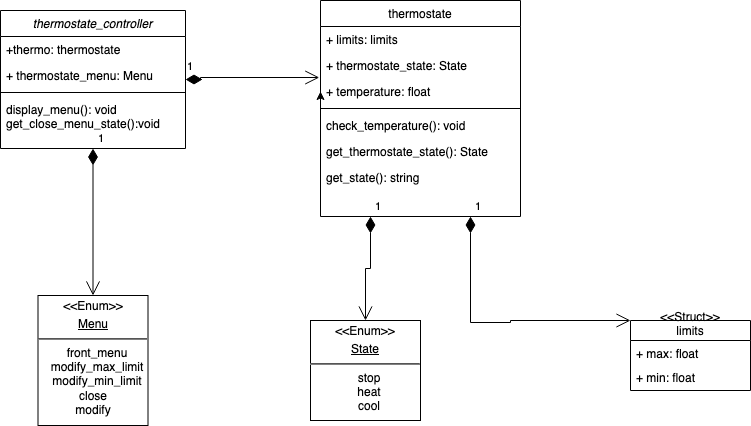

The diagram above was exported from draw.io. Its source (the exported page's mxGraphModel, read from the mxfile embedded in the PNG):
<mxGraphModel dx="1426" dy="795" grid="1" gridSize="10" guides="1" tooltips="1" connect="1" arrows="1" fold="1" page="1" pageScale="1" pageWidth="827" pageHeight="1169" math="0" shadow="0">
  <root>
    <mxCell id="WIyWlLk6GJQsqaUBKTNV-0" />
    <mxCell id="WIyWlLk6GJQsqaUBKTNV-1" parent="WIyWlLk6GJQsqaUBKTNV-0" />
    <mxCell id="zkfFHV4jXpPFQw0GAbJ--0" value="thermostate_controller" style="swimlane;fontStyle=2;align=center;verticalAlign=top;childLayout=stackLayout;horizontal=1;startSize=26;horizontalStack=0;resizeParent=1;resizeLast=0;collapsible=1;marginBottom=0;rounded=0;shadow=0;strokeWidth=1;" parent="WIyWlLk6GJQsqaUBKTNV-1" vertex="1">
      <mxGeometry x="30" y="130" width="185" height="138" as="geometry">
        <mxRectangle x="35" y="130" width="160" height="26" as="alternateBounds" />
      </mxGeometry>
    </mxCell>
    <mxCell id="zkfFHV4jXpPFQw0GAbJ--1" value="+thermo: thermostate" style="text;align=left;verticalAlign=top;spacingLeft=4;spacingRight=4;overflow=hidden;rotatable=0;points=[[0,0.5],[1,0.5]];portConstraint=eastwest;" parent="zkfFHV4jXpPFQw0GAbJ--0" vertex="1">
      <mxGeometry y="26" width="185" height="26" as="geometry" />
    </mxCell>
    <mxCell id="zkfFHV4jXpPFQw0GAbJ--2" value="+ thermostate_menu: Menu" style="text;align=left;verticalAlign=top;spacingLeft=4;spacingRight=4;overflow=hidden;rotatable=0;points=[[0,0.5],[1,0.5]];portConstraint=eastwest;rounded=0;shadow=0;html=0;" parent="zkfFHV4jXpPFQw0GAbJ--0" vertex="1">
      <mxGeometry y="52" width="185" height="26" as="geometry" />
    </mxCell>
    <mxCell id="zkfFHV4jXpPFQw0GAbJ--4" value="" style="line;html=1;strokeWidth=1;align=left;verticalAlign=middle;spacingTop=-1;spacingLeft=3;spacingRight=3;rotatable=0;labelPosition=right;points=[];portConstraint=eastwest;" parent="zkfFHV4jXpPFQw0GAbJ--0" vertex="1">
      <mxGeometry y="78" width="185" height="8" as="geometry" />
    </mxCell>
    <mxCell id="zkfFHV4jXpPFQw0GAbJ--5" value="display_menu(): void&#10;get_close_menu_state():void&#10;" style="text;align=left;verticalAlign=top;spacingLeft=4;spacingRight=4;overflow=hidden;rotatable=0;points=[[0,0.5],[1,0.5]];portConstraint=eastwest;" parent="zkfFHV4jXpPFQw0GAbJ--0" vertex="1">
      <mxGeometry y="86" width="185" height="44" as="geometry" />
    </mxCell>
    <mxCell id="zkfFHV4jXpPFQw0GAbJ--17" value="thermostate" style="swimlane;fontStyle=0;align=center;verticalAlign=top;childLayout=stackLayout;horizontal=1;startSize=26;horizontalStack=0;resizeParent=1;resizeLast=0;collapsible=1;marginBottom=0;rounded=0;shadow=0;strokeWidth=1;" parent="WIyWlLk6GJQsqaUBKTNV-1" vertex="1">
      <mxGeometry x="350" y="120" width="200" height="216" as="geometry">
        <mxRectangle x="580" y="120" width="160" height="26" as="alternateBounds" />
      </mxGeometry>
    </mxCell>
    <mxCell id="zkfFHV4jXpPFQw0GAbJ--18" value="+ limits: limits" style="text;align=left;verticalAlign=top;spacingLeft=4;spacingRight=4;overflow=hidden;rotatable=0;points=[[0,0.5],[1,0.5]];portConstraint=eastwest;" parent="zkfFHV4jXpPFQw0GAbJ--17" vertex="1">
      <mxGeometry y="26" width="200" height="26" as="geometry" />
    </mxCell>
    <mxCell id="zkfFHV4jXpPFQw0GAbJ--19" value="+ thermostate_state: State" style="text;align=left;verticalAlign=top;spacingLeft=4;spacingRight=4;overflow=hidden;rotatable=0;points=[[0,0.5],[1,0.5]];portConstraint=eastwest;rounded=0;shadow=0;html=0;" parent="zkfFHV4jXpPFQw0GAbJ--17" vertex="1">
      <mxGeometry y="52" width="200" height="26" as="geometry" />
    </mxCell>
    <mxCell id="zkfFHV4jXpPFQw0GAbJ--20" value="+ temperature: float" style="text;align=left;verticalAlign=top;spacingLeft=4;spacingRight=4;overflow=hidden;rotatable=0;points=[[0,0.5],[1,0.5]];portConstraint=eastwest;rounded=0;shadow=0;html=0;" parent="zkfFHV4jXpPFQw0GAbJ--17" vertex="1">
      <mxGeometry y="78" width="200" height="26" as="geometry" />
    </mxCell>
    <mxCell id="zkfFHV4jXpPFQw0GAbJ--23" value="" style="line;html=1;strokeWidth=1;align=left;verticalAlign=middle;spacingTop=-1;spacingLeft=3;spacingRight=3;rotatable=0;labelPosition=right;points=[];portConstraint=eastwest;" parent="zkfFHV4jXpPFQw0GAbJ--17" vertex="1">
      <mxGeometry y="104" width="200" height="8" as="geometry" />
    </mxCell>
    <mxCell id="zIQrdW7eFaMQU8JxZ59a-27" style="edgeStyle=orthogonalEdgeStyle;rounded=0;orthogonalLoop=1;jettySize=auto;html=1;exitX=0;exitY=0.5;exitDx=0;exitDy=0;entryX=0;entryY=0.5;entryDx=0;entryDy=0;" edge="1" parent="zkfFHV4jXpPFQw0GAbJ--17" source="zkfFHV4jXpPFQw0GAbJ--24" target="zkfFHV4jXpPFQw0GAbJ--20">
      <mxGeometry relative="1" as="geometry" />
    </mxCell>
    <mxCell id="zkfFHV4jXpPFQw0GAbJ--24" value="check_temperature(): void" style="text;align=left;verticalAlign=top;spacingLeft=4;spacingRight=4;overflow=hidden;rotatable=0;points=[[0,0.5],[1,0.5]];portConstraint=eastwest;" parent="zkfFHV4jXpPFQw0GAbJ--17" vertex="1">
      <mxGeometry y="112" width="200" height="26" as="geometry" />
    </mxCell>
    <mxCell id="zkfFHV4jXpPFQw0GAbJ--25" value="get_thermostate_state(): State" style="text;align=left;verticalAlign=top;spacingLeft=4;spacingRight=4;overflow=hidden;rotatable=0;points=[[0,0.5],[1,0.5]];portConstraint=eastwest;" parent="zkfFHV4jXpPFQw0GAbJ--17" vertex="1">
      <mxGeometry y="138" width="200" height="26" as="geometry" />
    </mxCell>
    <mxCell id="zIQrdW7eFaMQU8JxZ59a-37" value="get_state(): string" style="text;align=left;verticalAlign=top;spacingLeft=4;spacingRight=4;overflow=hidden;rotatable=0;points=[[0,0.5],[1,0.5]];portConstraint=eastwest;" vertex="1" parent="zkfFHV4jXpPFQw0GAbJ--17">
      <mxGeometry y="164" width="200" height="26" as="geometry" />
    </mxCell>
    <mxCell id="zIQrdW7eFaMQU8JxZ59a-1" value="&lt;p style=&quot;margin: 4px 0px 0px;&quot; align=&quot;center&quot;&gt;&amp;lt;&amp;lt;Enum&amp;gt;&amp;gt;&lt;/p&gt;&lt;p style=&quot;margin: 4px 0px 0px; text-decoration: underline;&quot; align=&quot;center&quot;&gt;State&lt;br&gt;&lt;/p&gt;&lt;hr align=&quot;center&quot;&gt;&lt;p style=&quot;margin:0px;margin-left:8px;&quot; align=&quot;center&quot;&gt;stop&lt;br&gt;heat&lt;/p&gt;&lt;p style=&quot;margin:0px;margin-left:8px;&quot; align=&quot;center&quot;&gt;cool&lt;br&gt;&lt;/p&gt;" style="verticalAlign=top;align=center;overflow=fill;fontSize=12;fontFamily=Helvetica;html=1;" vertex="1" parent="WIyWlLk6GJQsqaUBKTNV-1">
      <mxGeometry x="340" y="440" width="110" height="100" as="geometry" />
    </mxCell>
    <mxCell id="zIQrdW7eFaMQU8JxZ59a-4" value="&lt;p style=&quot;margin: 4px 0px 0px;&quot; align=&quot;center&quot;&gt;&amp;lt;&amp;lt;Enum&amp;gt;&amp;gt;&lt;/p&gt;&lt;p style=&quot;margin: 4px 0px 0px; text-decoration: underline;&quot; align=&quot;center&quot;&gt;Menu&lt;br&gt;&lt;/p&gt;&lt;hr align=&quot;center&quot;&gt;&lt;p style=&quot;margin:0px;margin-left:8px;&quot; align=&quot;center&quot;&gt;front_menu&lt;br&gt;modify_max_limit&lt;br&gt;&lt;/p&gt;&lt;p style=&quot;margin:0px;margin-left:8px;&quot; align=&quot;center&quot;&gt;modify_min_limit&lt;/p&gt;&lt;div&gt;close&lt;/div&gt;&lt;div&gt;modify&lt;br&gt;&lt;/div&gt;" style="verticalAlign=top;align=center;overflow=fill;fontSize=12;fontFamily=Helvetica;html=1;" vertex="1" parent="WIyWlLk6GJQsqaUBKTNV-1">
      <mxGeometry x="67.5" y="415" width="110" height="130" as="geometry" />
    </mxCell>
    <mxCell id="zIQrdW7eFaMQU8JxZ59a-6" value="&#10;&#10;&lt;&lt;Struct&gt;&gt;&#10;limits&#10;&#10;&#10;" style="swimlane;fontStyle=0;childLayout=stackLayout;horizontal=1;startSize=20;fillColor=none;horizontalStack=0;resizeParent=1;resizeParentMax=0;resizeLast=0;collapsible=1;marginBottom=0;" vertex="1" parent="WIyWlLk6GJQsqaUBKTNV-1">
      <mxGeometry x="660" y="440" width="120" height="70" as="geometry">
        <mxRectangle x="284" y="336" width="130" height="90" as="alternateBounds" />
      </mxGeometry>
    </mxCell>
    <mxCell id="zIQrdW7eFaMQU8JxZ59a-7" value="+ max: float" style="text;strokeColor=none;fillColor=none;align=left;verticalAlign=top;spacingLeft=4;spacingRight=4;overflow=hidden;rotatable=0;points=[[0,0.5],[1,0.5]];portConstraint=eastwest;" vertex="1" parent="zIQrdW7eFaMQU8JxZ59a-6">
      <mxGeometry y="20" width="120" height="24" as="geometry" />
    </mxCell>
    <mxCell id="zIQrdW7eFaMQU8JxZ59a-8" value="+ min: float" style="text;strokeColor=none;fillColor=none;align=left;verticalAlign=top;spacingLeft=4;spacingRight=4;overflow=hidden;rotatable=0;points=[[0,0.5],[1,0.5]];portConstraint=eastwest;" vertex="1" parent="zIQrdW7eFaMQU8JxZ59a-6">
      <mxGeometry y="44" width="120" height="26" as="geometry" />
    </mxCell>
    <mxCell id="zIQrdW7eFaMQU8JxZ59a-23" value="1" style="endArrow=open;html=1;endSize=12;startArrow=diamondThin;startSize=14;startFill=1;edgeStyle=orthogonalEdgeStyle;align=left;verticalAlign=bottom;rounded=0;entryX=0.5;entryY=0;entryDx=0;entryDy=0;exitX=0.25;exitY=1;exitDx=0;exitDy=0;" edge="1" parent="WIyWlLk6GJQsqaUBKTNV-1" source="zkfFHV4jXpPFQw0GAbJ--17" target="zIQrdW7eFaMQU8JxZ59a-1">
      <mxGeometry x="-1" y="3" relative="1" as="geometry">
        <mxPoint x="410" y="370" as="sourcePoint" />
        <mxPoint x="540" y="482" as="targetPoint" />
      </mxGeometry>
    </mxCell>
    <mxCell id="zIQrdW7eFaMQU8JxZ59a-25" value="1" style="endArrow=open;html=1;endSize=12;startArrow=diamondThin;startSize=14;startFill=1;edgeStyle=orthogonalEdgeStyle;align=left;verticalAlign=bottom;rounded=0;entryX=-0.006;entryY=-0.038;entryDx=0;entryDy=0;entryPerimeter=0;exitX=1;exitY=0.5;exitDx=0;exitDy=0;" edge="1" parent="WIyWlLk6GJQsqaUBKTNV-1" source="zkfFHV4jXpPFQw0GAbJ--0" target="zkfFHV4jXpPFQw0GAbJ--20">
      <mxGeometry x="-1" y="3" relative="1" as="geometry">
        <mxPoint x="240" y="197" as="sourcePoint" />
        <mxPoint x="399" y="379" as="targetPoint" />
        <Array as="points">
          <mxPoint x="230" y="199" />
          <mxPoint x="230" y="197" />
        </Array>
      </mxGeometry>
    </mxCell>
    <mxCell id="zIQrdW7eFaMQU8JxZ59a-26" value="1" style="endArrow=open;html=1;endSize=12;startArrow=diamondThin;startSize=14;startFill=1;edgeStyle=orthogonalEdgeStyle;align=left;verticalAlign=bottom;rounded=0;exitX=0.5;exitY=1;exitDx=0;exitDy=0;entryX=0.5;entryY=0;entryDx=0;entryDy=0;" edge="1" parent="WIyWlLk6GJQsqaUBKTNV-1" source="zkfFHV4jXpPFQw0GAbJ--0" target="zIQrdW7eFaMQU8JxZ59a-4">
      <mxGeometry x="-1" y="3" relative="1" as="geometry">
        <mxPoint x="340" y="290" as="sourcePoint" />
        <mxPoint x="270" y="499" as="targetPoint" />
      </mxGeometry>
    </mxCell>
    <mxCell id="zIQrdW7eFaMQU8JxZ59a-42" value="1" style="endArrow=open;html=1;endSize=12;startArrow=diamondThin;startSize=14;startFill=1;edgeStyle=orthogonalEdgeStyle;align=left;verticalAlign=bottom;rounded=0;entryX=0;entryY=0;entryDx=0;entryDy=0;exitX=0.75;exitY=1;exitDx=0;exitDy=0;" edge="1" parent="WIyWlLk6GJQsqaUBKTNV-1" source="zkfFHV4jXpPFQw0GAbJ--17" target="zIQrdW7eFaMQU8JxZ59a-6">
      <mxGeometry x="-1" y="3" relative="1" as="geometry">
        <mxPoint x="545" y="390" as="sourcePoint" />
        <mxPoint x="540" y="494" as="targetPoint" />
        <Array as="points">
          <mxPoint x="500" y="442" />
          <mxPoint x="540" y="442" />
          <mxPoint x="540" y="440" />
        </Array>
      </mxGeometry>
    </mxCell>
  </root>
</mxGraphModel>